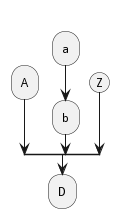

The diagram above was rendered by PlantUML. Its source (embedded in the PNG):
@startuml
split
	-[hidden]->
	:A;
	split again
		-[hidden]->
		:a;
		:b;
		split again
			-[hidden]->
			(Z)
		end split
		:D;
@enduml